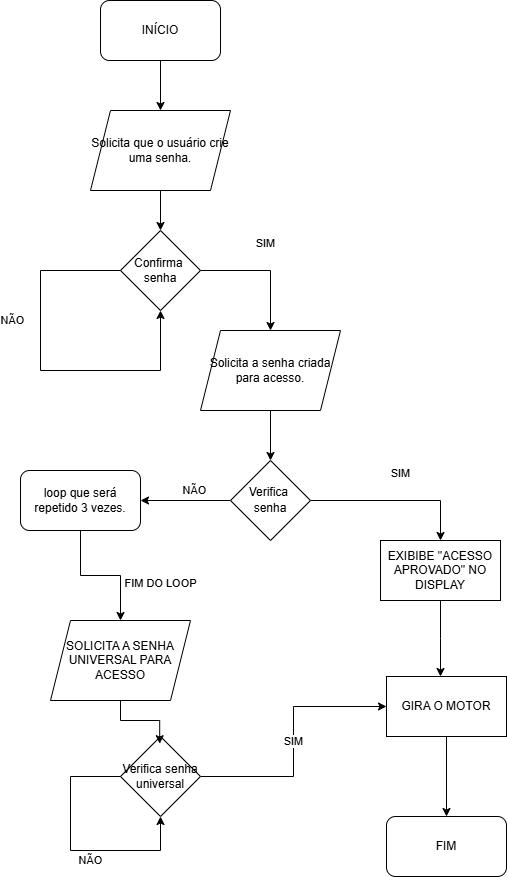

The diagram above was exported from draw.io. Its source (the exported page's mxGraphModel, read from the mxfile embedded in the PNG):
<mxGraphModel dx="1050" dy="522" grid="1" gridSize="10" guides="1" tooltips="1" connect="1" arrows="1" fold="1" page="1" pageScale="1" pageWidth="827" pageHeight="1169" math="0" shadow="0">
  <root>
    <mxCell id="0" />
    <mxCell id="1" parent="0" />
    <mxCell id="xuIuATb66wCPmgfpnVb--1" style="edgeStyle=orthogonalEdgeStyle;rounded=0;orthogonalLoop=1;jettySize=auto;html=1;labelBackgroundColor=none;fontColor=default;" parent="1" source="xuIuATb66wCPmgfpnVb--2" target="xuIuATb66wCPmgfpnVb--4" edge="1">
      <mxGeometry relative="1" as="geometry" />
    </mxCell>
    <mxCell id="xuIuATb66wCPmgfpnVb--2" value="INÍCIO" style="rounded=1;whiteSpace=wrap;html=1;labelBackgroundColor=none;" parent="1" vertex="1">
      <mxGeometry x="270" y="70" width="120" height="60" as="geometry" />
    </mxCell>
    <mxCell id="xuIuATb66wCPmgfpnVb--3" value="" style="edgeStyle=orthogonalEdgeStyle;rounded=0;orthogonalLoop=1;jettySize=auto;html=1;labelBackgroundColor=none;fontColor=default;" parent="1" source="xuIuATb66wCPmgfpnVb--4" target="xuIuATb66wCPmgfpnVb--6" edge="1">
      <mxGeometry relative="1" as="geometry" />
    </mxCell>
    <mxCell id="xuIuATb66wCPmgfpnVb--4" value="&lt;font style=&quot;font-size: 12px;&quot;&gt;Solicita que o usuário crie uma senha.&lt;/font&gt;" style="shape=parallelogram;perimeter=parallelogramPerimeter;whiteSpace=wrap;html=1;fixedSize=1;labelBackgroundColor=none;" parent="1" vertex="1">
      <mxGeometry x="260" y="180" width="140" height="80" as="geometry" />
    </mxCell>
    <mxCell id="xuIuATb66wCPmgfpnVb--5" value="NÃO&lt;div&gt;&lt;br&gt;&lt;/div&gt;" style="edgeStyle=orthogonalEdgeStyle;rounded=0;orthogonalLoop=1;jettySize=auto;html=1;labelBackgroundColor=none;fontColor=default;entryX=0.5;entryY=1;entryDx=0;entryDy=0;" parent="1" source="xuIuATb66wCPmgfpnVb--6" target="xuIuATb66wCPmgfpnVb--6" edge="1">
      <mxGeometry x="-0.2364" y="-28" relative="1" as="geometry">
        <mxPoint x="330" y="420" as="targetPoint" />
        <Array as="points">
          <mxPoint x="210" y="340" />
          <mxPoint x="210" y="440" />
          <mxPoint x="330" y="440" />
        </Array>
        <mxPoint as="offset" />
      </mxGeometry>
    </mxCell>
    <mxCell id="xuIuATb66wCPmgfpnVb--11" value="SIM&lt;div&gt;&lt;br&gt;&lt;/div&gt;" style="edgeStyle=orthogonalEdgeStyle;rounded=0;orthogonalLoop=1;jettySize=auto;html=1;entryX=0.5;entryY=0;entryDx=0;entryDy=0;labelBackgroundColor=none;fontColor=default;" parent="1" source="xuIuATb66wCPmgfpnVb--6" target="xuIuATb66wCPmgfpnVb--16" edge="1">
      <mxGeometry y="20" relative="1" as="geometry">
        <mxPoint x="440" y="370" as="targetPoint" />
        <Array as="points">
          <mxPoint x="440" y="340" />
        </Array>
        <mxPoint as="offset" />
      </mxGeometry>
    </mxCell>
    <mxCell id="xuIuATb66wCPmgfpnVb--6" value="Confirma&amp;nbsp;&lt;div&gt;senha&lt;/div&gt;" style="rhombus;whiteSpace=wrap;html=1;labelBackgroundColor=none;" parent="1" vertex="1">
      <mxGeometry x="290" y="300" width="80" height="80" as="geometry" />
    </mxCell>
    <mxCell id="xuIuATb66wCPmgfpnVb--18" style="edgeStyle=orthogonalEdgeStyle;rounded=0;orthogonalLoop=1;jettySize=auto;html=1;entryX=0.5;entryY=0;entryDx=0;entryDy=0;labelBackgroundColor=none;fontColor=default;" parent="1" source="xuIuATb66wCPmgfpnVb--16" target="xuIuATb66wCPmgfpnVb--21" edge="1">
      <mxGeometry relative="1" as="geometry">
        <mxPoint x="440" y="520" as="targetPoint" />
      </mxGeometry>
    </mxCell>
    <mxCell id="xuIuATb66wCPmgfpnVb--16" value="&lt;font style=&quot;font-size: 12px;&quot;&gt;Solicita a senha criada para acesso.&lt;/font&gt;" style="shape=parallelogram;perimeter=parallelogramPerimeter;whiteSpace=wrap;html=1;fixedSize=1;labelBackgroundColor=none;" parent="1" vertex="1">
      <mxGeometry x="370" y="400" width="140" height="80" as="geometry" />
    </mxCell>
    <mxCell id="xuIuATb66wCPmgfpnVb--27" value="SIM&lt;div&gt;&lt;br&gt;&lt;/div&gt;" style="edgeStyle=orthogonalEdgeStyle;rounded=0;orthogonalLoop=1;jettySize=auto;html=1;entryX=0.5;entryY=0;entryDx=0;entryDy=0;labelBackgroundColor=none;fontColor=default;" parent="1" source="xuIuATb66wCPmgfpnVb--21" target="xuIuATb66wCPmgfpnVb--29" edge="1">
      <mxGeometry x="0.0588" y="20" relative="1" as="geometry">
        <mxPoint x="610" y="570" as="targetPoint" />
        <mxPoint as="offset" />
      </mxGeometry>
    </mxCell>
    <mxCell id="xuIuATb66wCPmgfpnVb--44" value="NÃO" style="edgeStyle=orthogonalEdgeStyle;rounded=0;orthogonalLoop=1;jettySize=auto;html=1;entryX=1;entryY=0.5;entryDx=0;entryDy=0;" parent="1" source="xuIuATb66wCPmgfpnVb--21" target="xuIuATb66wCPmgfpnVb--42" edge="1">
      <mxGeometry x="-0.2" y="-10" relative="1" as="geometry">
        <mxPoint as="offset" />
      </mxGeometry>
    </mxCell>
    <mxCell id="xuIuATb66wCPmgfpnVb--21" value="&lt;font face=&quot;Helvetica&quot;&gt;Verifica&amp;nbsp;&lt;/font&gt;&lt;div&gt;&lt;font face=&quot;Helvetica&quot;&gt;senha&lt;/font&gt;&lt;/div&gt;" style="rhombus;whiteSpace=wrap;html=1;hachureGap=4;fontFamily=Architects Daughter;fontSource=https%3A%2F%2Ffonts.googleapis.com%2Fcss%3Ffamily%3DArchitects%2BDaughter;" parent="1" vertex="1">
      <mxGeometry x="400" y="530" width="80" height="80" as="geometry" />
    </mxCell>
    <mxCell id="xuIuATb66wCPmgfpnVb--28" style="edgeStyle=orthogonalEdgeStyle;rounded=0;orthogonalLoop=1;jettySize=auto;html=1;entryX=0.5;entryY=0;entryDx=0;entryDy=0;labelBackgroundColor=none;fontColor=default;" parent="1" source="xuIuATb66wCPmgfpnVb--29" edge="1">
      <mxGeometry relative="1" as="geometry">
        <mxPoint x="610" y="746" as="targetPoint" />
      </mxGeometry>
    </mxCell>
    <mxCell id="xuIuATb66wCPmgfpnVb--29" value="EXIBIBE &quot;ACESSO APROVADO&quot; NO DISPLAY" style="rounded=0;whiteSpace=wrap;html=1;hachureGap=4;fontFamily=Helvetica;" parent="1" vertex="1">
      <mxGeometry x="550" y="610" width="120" height="60" as="geometry" />
    </mxCell>
    <mxCell id="xuIuATb66wCPmgfpnVb--36" style="edgeStyle=orthogonalEdgeStyle;rounded=0;orthogonalLoop=1;jettySize=auto;html=1;entryX=0.5;entryY=0;entryDx=0;entryDy=0;" parent="1" source="xuIuATb66wCPmgfpnVb--30" target="xuIuATb66wCPmgfpnVb--37" edge="1">
      <mxGeometry relative="1" as="geometry">
        <mxPoint x="616" y="880" as="targetPoint" />
      </mxGeometry>
    </mxCell>
    <mxCell id="xuIuATb66wCPmgfpnVb--30" value="GIRA O MOTOR" style="rounded=0;whiteSpace=wrap;html=1;hachureGap=4;fontFamily=Helvetica;" parent="1" vertex="1">
      <mxGeometry x="556" y="746" width="120" height="60" as="geometry" />
    </mxCell>
    <mxCell id="xuIuATb66wCPmgfpnVb--31" value="SOLICITA A SENHA UNIVERSAL PARA ACESSO" style="shape=parallelogram;perimeter=parallelogramPerimeter;whiteSpace=wrap;html=1;fixedSize=1;" parent="1" vertex="1">
      <mxGeometry x="220" y="690" width="140" height="80" as="geometry" />
    </mxCell>
    <mxCell id="xuIuATb66wCPmgfpnVb--34" value="SIM" style="edgeStyle=orthogonalEdgeStyle;rounded=0;orthogonalLoop=1;jettySize=auto;html=1;exitX=1;exitY=0.5;exitDx=0;exitDy=0;entryX=0;entryY=0.5;entryDx=0;entryDy=0;" parent="1" source="xuIuATb66wCPmgfpnVb--32" target="xuIuATb66wCPmgfpnVb--30" edge="1">
      <mxGeometry relative="1" as="geometry">
        <mxPoint x="550" y="770" as="targetPoint" />
      </mxGeometry>
    </mxCell>
    <mxCell id="xuIuATb66wCPmgfpnVb--32" value="Verifica senha universal" style="rhombus;whiteSpace=wrap;html=1;" parent="1" vertex="1">
      <mxGeometry x="290" y="806" width="80" height="80" as="geometry" />
    </mxCell>
    <mxCell id="xuIuATb66wCPmgfpnVb--33" style="edgeStyle=orthogonalEdgeStyle;rounded=0;orthogonalLoop=1;jettySize=auto;html=1;entryX=0.49;entryY=0.09;entryDx=0;entryDy=0;entryPerimeter=0;" parent="1" source="xuIuATb66wCPmgfpnVb--31" target="xuIuATb66wCPmgfpnVb--32" edge="1">
      <mxGeometry relative="1" as="geometry" />
    </mxCell>
    <mxCell id="xuIuATb66wCPmgfpnVb--35" value="NÃO" style="edgeStyle=orthogonalEdgeStyle;rounded=0;orthogonalLoop=1;jettySize=auto;html=1;exitX=0;exitY=0.5;exitDx=0;exitDy=0;entryX=0.5;entryY=1;entryDx=0;entryDy=0;" parent="1" source="xuIuATb66wCPmgfpnVb--32" target="xuIuATb66wCPmgfpnVb--32" edge="1">
      <mxGeometry x="0.1613" y="-10" relative="1" as="geometry">
        <Array as="points">
          <mxPoint x="240" y="846" />
          <mxPoint x="240" y="920" />
          <mxPoint x="330" y="920" />
        </Array>
        <mxPoint as="offset" />
      </mxGeometry>
    </mxCell>
    <mxCell id="xuIuATb66wCPmgfpnVb--37" value="FIM" style="rounded=1;whiteSpace=wrap;html=1;" parent="1" vertex="1">
      <mxGeometry x="556" y="886" width="120" height="60" as="geometry" />
    </mxCell>
    <mxCell id="xuIuATb66wCPmgfpnVb--45" value="FIM DO LOOP&lt;div&gt;&lt;br&gt;&lt;/div&gt;" style="edgeStyle=orthogonalEdgeStyle;rounded=0;orthogonalLoop=1;jettySize=auto;html=1;entryX=0.5;entryY=0;entryDx=0;entryDy=0;" parent="1" source="xuIuATb66wCPmgfpnVb--42" target="xuIuATb66wCPmgfpnVb--31" edge="1">
      <mxGeometry x="0.5385" y="40" relative="1" as="geometry">
        <mxPoint as="offset" />
      </mxGeometry>
    </mxCell>
    <mxCell id="xuIuATb66wCPmgfpnVb--42" value="loop que será repetido 3 vezes." style="rounded=1;whiteSpace=wrap;html=1;" parent="1" vertex="1">
      <mxGeometry x="190" y="540" width="120" height="60" as="geometry" />
    </mxCell>
  </root>
</mxGraphModel>